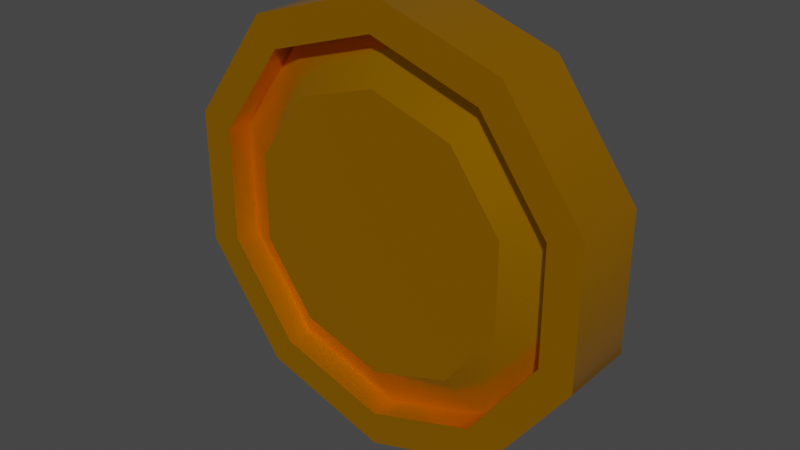 # Source: Dabloon.blend  (saved by Blender 2.81.16; exported with 4.5.12 LTS)
import bpy
from mathutils import Matrix  # noqa: F401  (used for matrix-valued properties, if any)

bpy.ops.wm.read_factory_settings(use_empty=True)
scene = bpy.context.scene
scene.name = 'Scene'

# ---- collections
col_collection = bpy.data.collections.new('Collection'); scene.collection.children.link(col_collection)

# ---- materials (node trees are filled in below, after node groups)
mat_dabloon = bpy.data.materials.new('Dabloon')
mat_dabloon.use_transparent_shadow = False

# ---- node groups
ng_auto_smooth = bpy.data.node_groups.new('Auto Smooth', 'GeometryNodeTree')
_s = ng_auto_smooth.interface.new_socket(name='Geometry', in_out='OUTPUT', socket_type='NodeSocketGeometry')
_s = ng_auto_smooth.interface.new_socket(name='Geometry', in_out='INPUT', socket_type='NodeSocketGeometry')
_s = ng_auto_smooth.interface.new_socket(name='Angle', in_out='INPUT', socket_type='NodeSocketFloat')
_s.subtype = 'ANGLE'
_s.min_value = 0.0
_s.max_value = 3.142
ng_auto_smooth.is_modifier = True
_N = ng_auto_smooth.nodes; _L = ng_auto_smooth.links
n0 = _N.new('NodeGroupOutput'); n0.name = 'Group Output'; n0.location = (480, -100)
n1 = _N.new('NodeGroupInput'); n1.name = 'Group Input'; n1.location = (-420, -300)
n2 = _N.new('NodeGroupInput'); n2.name = 'Group Input.001'; n2.location = (-60, -100)
n3 = _N.new('GeometryNodeSetShadeSmooth'); n3.name = 'Set Shade Smooth'; n3.location = (120, -100)
n3.domain = 'EDGE'
n4 = _N.new('GeometryNodeSetShadeSmooth'); n4.name = 'Set Shade Smooth.001'; n4.location = (300, -100)
n5 = _N.new('GeometryNodeInputMeshEdgeAngle'); n5.name = 'Edge Angle'; n5.location = (-420, -220)
n6 = _N.new('GeometryNodeInputEdgeSmooth'); n6.name = 'Is Edge Smooth'; n6.location = (-60, -160)
n7 = _N.new('GeometryNodeInputShadeSmooth'); n7.name = 'Is Face Smooth'; n7.location = (-240, -340)
n8 = _N.new('FunctionNodeBooleanMath'); n8.name = 'Boolean Math'; n8.location = (-60, -220)
n9 = _N.new('FunctionNodeCompare'); n9.name = 'Compare'; n9.location = (-240, -180)
n9.operation = 'LESS_EQUAL'
_L.new(n5.outputs[0], n9.inputs[0])
_L.new(n4.outputs[0], n0.inputs[0])
_L.new(n1.outputs[1], n9.inputs[1])
_L.new(n9.outputs[0], n8.inputs[0])
_L.new(n7.outputs[0], n8.inputs[1])
_L.new(n2.outputs[0], n3.inputs[0])
_L.new(n6.outputs[0], n3.inputs[1])
_L.new(n3.outputs[0], n4.inputs[0])
_L.new(n8.outputs[0], n3.inputs[2])
n0.is_active_output = True

# ---- material node trees
mat_dabloon.use_nodes = True; mat_dabloon.node_tree.nodes.clear()
_N = mat_dabloon.node_tree.nodes; _L = mat_dabloon.node_tree.links
n0 = _N.new('ShaderNodeOutputMaterial'); n0.name = 'Material Output'; n0.location = (300, 300)
n1 = _N.new('ShaderNodeBsdfPrincipled'); n1.name = 'Principled BSDF'; n1.location = (10, 300)
n1.distribution = 'GGX'
n1.subsurface_method = 'BURLEY'
n1.inputs[0].default_value = (1.0, 0.438, 0.0, 1.0)
n1.inputs[1].default_value = 0.8583
n1.inputs[2].default_value = 0.175
n1.inputs[3].default_value = 1.45
n1.inputs[13].default_value = 0.0
n1.inputs[27].default_value = (0.0, 0.0, 0.0, 1.0)
n1.inputs[28].default_value = 1.0
_L.new(n1.outputs[0], n0.inputs[0])
n0.is_active_output = True

# ---- world
world_world = bpy.data.worlds.new('World'); scene.world = world_world
world_world.use_nodes = True; world_world.node_tree.nodes.clear()
_N = world_world.node_tree.nodes; _L = world_world.node_tree.links
n0 = _N.new('ShaderNodeOutputWorld'); n0.name = 'World Output'; n0.location = (300, 300)
n1 = _N.new('ShaderNodeBackground'); n1.name = 'Background'; n1.location = (10, 300)
n1.inputs[0].default_value = (0.05088, 0.05088, 0.05088, 1.0)
_L.new(n1.outputs[0], n0.inputs[0])
n0.is_active_output = True
world_world.color = (0.05088, 0.05088, 0.05088)
world_world.use_sun_shadow = False
world_world.sun_shadow_jitter_overblur = 0.0

# ---- meshes
me_cylinder = bpy.data.meshes.new('Cylinder')
me_cylinder.from_pydata([(-0.3718, 0.5117, 0.1303), (0.0, 0.75, 0.1303), (-0.6016, 0.1955, 0.1303), (0.4408, 0.6068, 0.1303), (-0.6016, -0.1955, 0.1303), (0.7133, 0.2318, 0.1303), (-0.3718, -0.5117, 0.1303), (0.7133, -0.2318, 0.1303), (-5.25e-08, -0.6325, 0.1303), (0.4408, -0.6068, 0.1303), (0.3718, -0.5117, 0.1303), (-6.557e-08, -0.75, 0.1303), (0.6016, -0.1955, 0.1303), (-0.4408, -0.6068, 0.1303), (0.6016, 0.1955, 0.1303), (-0.7133, -0.2318, 0.1303), (2.801e-09, 0.6325, 0.1303), (-0.7133, 0.2318, 0.1303), (0.3718, 0.5117, 0.1303), (-0.4408, 0.6068, 0.1303), (0.0, 0.75, 0.0), (0.4408, 0.6068, 0.0), (0.7133, 0.2318, 0.0), (0.7133, -0.2318, 0.0), (0.4408, -0.6068, 0.0), (-6.557e-08, -0.75, 0.0), (-0.4408, -0.6068, 0.0), (-0.7133, -0.2318, 0.0), (-0.7133, 0.2318, 0.0), (-0.4408, 0.6068, 0.0), (3.378e-09, 0.6325, 0.03923), (-0.3718, 0.5117, 0.03923), (-0.6016, 0.1955, 0.03923), (-0.6016, -0.1955, 0.03923), (-0.3718, -0.5117, 0.03923), (-5.192e-08, -0.6325, 0.03923), (0.3718, -0.5117, 0.03923), (0.6016, -0.1955, 0.03923), (0.6016, 0.1955, 0.03923), (0.3718, 0.5117, 0.03923), (5.528e-09, 0.4734, 0.1241), (-0.2782, 0.383, 0.1241), (-0.4502, 0.1463, 0.1241), (-0.4502, -0.1463, 0.1241), (-0.2782, -0.383, 0.1241), (-3.585e-08, -0.4734, 0.1241), (0.2782, -0.383, 0.1241), (0.4502, -0.1463, 0.1241), (0.4502, 0.1463, 0.1241), (0.2782, 0.383, 0.1241)], [], [(20, 1, 3, 21), (21, 3, 5, 22), (22, 5, 7, 23), (23, 7, 9, 24), (24, 9, 11, 25), (25, 11, 13, 26), (26, 13, 15, 27), (27, 15, 17, 28), (17, 15, 4, 2), (28, 17, 19, 29), (29, 19, 1, 20), (19, 17, 2, 0), (1, 19, 0, 16), (15, 13, 6, 4), (16, 0, 31, 30), (13, 11, 8, 6), (11, 9, 10, 8), (9, 7, 12, 10), (3, 1, 16, 18), (7, 5, 14, 12), (5, 3, 18, 14), (18, 16, 30, 39), (39, 30, 40, 49), (12, 14, 38, 37), (8, 10, 36, 35), (4, 6, 34, 33), (14, 18, 39, 38), (0, 2, 32, 31), (10, 12, 37, 36), (6, 8, 35, 34), (2, 4, 33, 32), (49, 40, 41, 42, 43, 44, 45, 46, 47, 48), (36, 37, 47, 46), (33, 34, 44, 43), (30, 31, 41, 40), (37, 38, 48, 47), (34, 35, 45, 44), (31, 32, 42, 41), (38, 39, 49, 48), (35, 36, 46, 45), (32, 33, 43, 42)])
me_cylinder.polygons.foreach_set('use_smooth', [True] * 41)
_k = set([(40, 41), (40, 49), (41, 42), (42, 43), (43, 44), (44, 45), (45, 46), (46, 47), (47, 48), (48, 49)])
me_cylinder.attributes.new('sharp_edge', 'BOOLEAN', 'EDGE').data.foreach_set('value', [ (min(e.vertices), max(e.vertices)) in _k for e in me_cylinder.edges])
_uv = me_cylinder.uv_layers.new(name='UVMap')
_uv.uv.foreach_set('vector', [1.0, 0.75, 1.0, 1.0, 0.9, 1.0, 0.9, 0.75, 0.9, 0.75, 0.9, 1.0, 0.8, 1.0, 0.8, 0.75, 0.8, 0.75, 0.8, 1.0, 0.7, 1.0, 0.7, 0.75, 0.7, 0.75, 0.7, 1.0, 0.6, 1.0, 0.6, 0.75, 0.6, 0.75, 0.6, 1.0, 0.5, 1.0, 0.5, 0.75, 0.5, 0.75, 0.5, 1.0, 0.4, 1.0, 0.4, 0.75, 0.4, 0.75, 0.4, 1.0, 0.3, 1.0, 0.3, 0.75, 0.3, 0.75, 0.3, 1.0, 0.2, 1.0, 0.2, 0.75, 0.2, 1.0, 0.3, 1.0, 0.3, 1.0, 0.2, 1.0, 0.2, 0.75, 0.2, 1.0, 0.1, 1.0, 0.1, 0.75, 0.1, 0.75, 0.1, 1.0, -7.451e-08, 1.0, -7.451e-08, 0.75, 0.1, 1.0, 0.2, 1.0, 0.2, 1.0, 0.1, 1.0, -7.451e-08, 1.0, 0.1, 1.0, 0.1, 1.0, -7.451e-08, 1.0, 0.3, 1.0, 0.4, 1.0, 0.4, 1.0, 0.3, 1.0, -7.451e-08, 1.0, 0.1, 1.0, 0.1, 1.0, -7.451e-08, 1.0, 0.4, 1.0, 0.5, 1.0, 0.5, 1.0, 0.4, 1.0, 0.5, 1.0, 0.6, 1.0, 0.6, 1.0, 0.5, 1.0, 0.6, 1.0, 0.7, 1.0, 0.7, 1.0, 0.6, 1.0, 0.9, 1.0, 1.0, 1.0, 1.0, 1.0, 0.9, 1.0, 0.7, 1.0, 0.8, 1.0, 0.8, 1.0, 0.7, 1.0, 0.8, 1.0, 0.9, 1.0, 0.9, 1.0, 0.8, 1.0, 0.9, 1.0, 1.0, 1.0, 1.0, 1.0, 0.9, 1.0, 0.9, 1.0, 1.0, 1.0, 1.0, 1.0, 0.9, 1.0, 0.7, 1.0, 0.8, 1.0, 0.8, 1.0, 0.7, 1.0, 0.5, 1.0, 0.6, 1.0, 0.6, 1.0, 0.5, 1.0, 0.3, 1.0, 0.4, 1.0, 0.4, 1.0, 0.3, 1.0, 0.8, 1.0, 0.9, 1.0, 0.9, 1.0, 0.8, 1.0, 0.1, 1.0, 0.2, 1.0, 0.2, 1.0, 0.1, 1.0, 0.6, 1.0, 0.7, 1.0, 0.7, 1.0, 0.6, 1.0, 0.4, 1.0, 0.5, 1.0, 0.5, 1.0, 0.4, 1.0, 0.2, 1.0, 0.3, 1.0, 0.3, 1.0, 0.2, 1.0, 0.3911, 0.4442, 0.25, 0.49, 0.1089, 0.4442, 0.02175, 0.3242, 0.02175, 0.1758, 0.1089, 0.05584, 0.25, 0.01, 0.3911, 0.05584, 0.4783, 0.1758, 0.4783, 0.3242, 0.6, 1.0, 0.7, 1.0, 0.7, 1.0, 0.6, 1.0, 0.3, 1.0, 0.4, 1.0, 0.4, 1.0, 0.3, 1.0, -7.451e-08, 1.0, 0.1, 1.0, 0.1, 1.0, -7.451e-08, 1.0, 0.7, 1.0, 0.8, 1.0, 0.8, 1.0, 0.7, 1.0, 0.4, 1.0, 0.5, 1.0, 0.5, 1.0, 0.4, 1.0, 0.1, 1.0, 0.2, 1.0, 0.2, 1.0, 0.1, 1.0, 0.8, 1.0, 0.9, 1.0, 0.9, 1.0, 0.8, 1.0, 0.5, 1.0, 0.6, 1.0, 0.6, 1.0, 0.5, 1.0, 0.2, 1.0, 0.3, 1.0, 0.3, 1.0, 0.2, 1.0])
me_cylinder.materials.append(mat_dabloon)
me_cylinder.use_remesh_fix_poles = True
me_cylinder.use_remesh_preserve_attributes = False
me_cylinder.use_mirror_vertex_groups = False
me_cylinder.update()

# ---- objects
ob_dabloon = bpy.data.objects.new('Dabloon', me_cylinder)

# ---- transforms, parenting, visibility, modifiers, constraints
ob_dabloon.location = (0.0, 0.0, 0.0)
ob_dabloon.rotation_euler = (1.571, -0.0, 0.0)
ob_dabloon.lineart.crease_threshold = 0.0
_m = ob_dabloon.modifiers.new('Mirror', 'MIRROR')
_m.use_axis = (False, False, True)
_m.use_clip = True
_m = ob_dabloon.modifiers.new('Auto Smooth', 'NODES')
_m.node_group = ng_auto_smooth
_gi = [s.identifier for s in ng_auto_smooth.interface.items_tree if s.item_type == 'SOCKET' and s.in_out == 'INPUT']
_m[_gi[1]] = 0.6877  # Angle

# ---- collection membership
col_collection.objects.link(ob_dabloon)

# ---- scene / render settings (as saved in the file)
scene.frame_start = 1; scene.frame_end = 250; scene.frame_set(1)
scene.render.engine = 'BLENDER_EEVEE_NEXT'
scene.cycles.use_denoising = False
scene.cycles.samples = 128
scene.cycles.sampling_pattern = 'TABULATED_SOBOL'
scene.cycles.use_adaptive_sampling = False
scene.cycles.use_light_tree = False
scene.view_settings.view_transform = 'Filmic'
bpy.context.view_layer.update()

# ---- added for rendering (the .blend has no active camera and no usable light): camera, sun
cam_auto = bpy.data.cameras.new('AutoCamera')
cam_auto.lens = 50.0
cam_auto.sensor_width = 36.0
cam_auto.clip_end = 1000.0
ob_auto_camera = bpy.data.objects.new('AutoCamera', cam_auto)
scene.collection.objects.link(ob_auto_camera)
ob_auto_camera.location = (1.93039, -2.31647, 1.54431)
ob_auto_camera.rotation_euler = (1.09748, -7.21219e-08, 0.694738)
scene.camera = ob_auto_camera
light_auto_sun = bpy.data.lights.new('AutoSun', 'SUN')
light_auto_sun.energy = 3.0
light_auto_sun.angle = 0.0523599
ob_auto_sun = bpy.data.objects.new('AutoSun', light_auto_sun)
scene.collection.objects.link(ob_auto_sun)
ob_auto_sun.rotation_euler = (0.872665, 0.174533, 0.523599)
bpy.context.view_layer.update()
